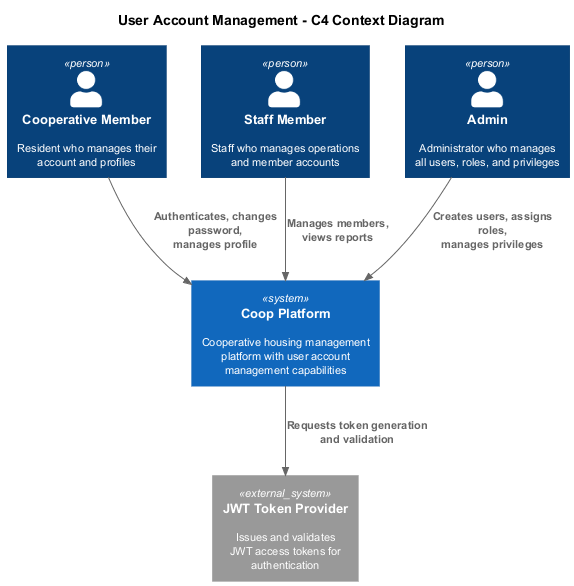

The diagram above was rendered by PlantUML. Its source (embedded in the PNG):
@startuml c4-context

!include https://raw.githubusercontent.com/plantuml-stdlib/C4-PlantUML/master/C4_Context.puml

skinparam defaultFontSize 11
skinparam shadowing false

title User Account Management - C4 Context Diagram

Person(member, "Cooperative Member", "Resident who manages their\naccount and profiles")
Person(staff, "Staff Member", "Staff who manages operations\nand member accounts")
Person(admin, "Admin", "Administrator who manages\nall users, roles, and privileges")

System(coop, "Coop Platform", "Cooperative housing management\nplatform with user account\nmanagement capabilities")

System_Ext(jwt, "JWT Token Provider", "Issues and validates\nJWT access tokens for\nauthentication")

Rel(member, coop, "Authenticates, changes password,\nmanages profile")
Rel(staff, coop, "Manages members,\nviews reports")
Rel(admin, coop, "Creates users, assigns roles,\nmanages privileges")
Rel(coop, jwt, "Requests token generation\nand validation")

@enduml